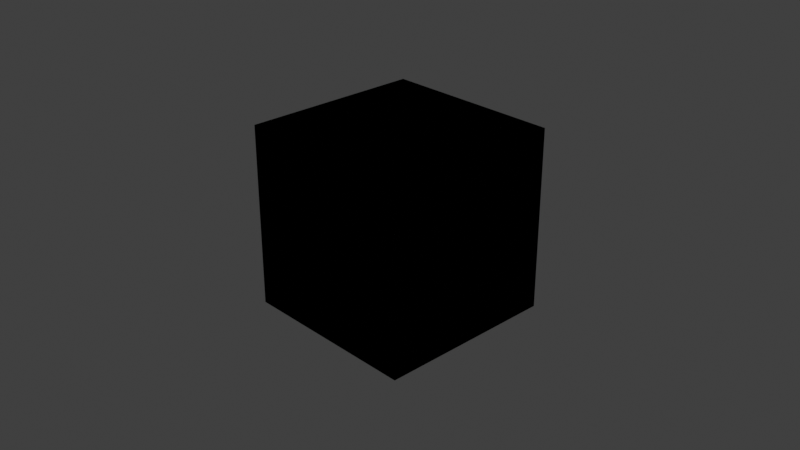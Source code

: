 # Source: lesson2.blend  (saved by Blender 3.0.42; exported with 4.5.12 LTS)
import bpy
from mathutils import Matrix  # noqa: F401  (used for matrix-valued properties, if any)

bpy.ops.wm.read_factory_settings(use_empty=True)
scene = bpy.context.scene
scene.name = 'Scene'

# ---- collections
col_collection = bpy.data.collections.new('Collection'); scene.collection.children.link(col_collection)

# ---- world
world_world = bpy.data.worlds.new('World'); scene.world = world_world
world_world.use_nodes = True; world_world.node_tree.nodes.clear()
_N = world_world.node_tree.nodes; _L = world_world.node_tree.links
n0 = _N.new('ShaderNodeOutputWorld'); n0.name = 'World Output'; n0.location = (300, 300)
n1 = _N.new('ShaderNodeBackground'); n1.name = 'Background'; n1.location = (10, 300)
n1.inputs[0].default_value = (0.05088, 0.05088, 0.05088, 1.0)
_L.new(n1.outputs[0], n0.inputs[0])
n0.is_active_output = True
world_world.color = (0.05088, 0.05088, 0.05088)
world_world.use_sun_shadow = False
world_world.sun_shadow_jitter_overblur = 0.0

# ---- cameras
cam_camera = bpy.data.cameras.new('Camera')
cam_camera.clip_end = 100.0
cam_camera.ortho_scale = 7.314

# ---- lights
light_light = bpy.data.lights.new('Light', 'POINT')
light_light.transmission_factor = 0.0
light_light.energy = 1000.0
light_light.shadow_soft_size = 0.1
light_light.shadow_maximum_resolution = 0.006
light_light.use_absolute_resolution = True

# ---- meshes
me_cube_014 = bpy.data.meshes.new('Cube.014')
me_cube_014.from_pydata([(-1.0, -1.0, -1.0), (-1.0, -1.0, 1.0), (-1.0, 1.0, -1.0), (-1.0, 1.0, 1.0), (1.0, -1.0, -1.0), (1.0, -1.0, 1.0), (1.0, 1.0, -1.0), (1.0, 1.0, 1.0)], [], [(0, 1, 3, 2), (2, 3, 7, 6), (6, 7, 5, 4), (4, 5, 1, 0), (2, 6, 4, 0), (7, 3, 1, 5)])
_uv = me_cube_014.uv_layers.new(name='UVMap')
_uv.uv.foreach_set('vector', [0.375, 0.0, 0.625, 0.0, 0.625, 0.25, 0.375, 0.25, 0.375, 0.25, 0.625, 0.25, 0.625, 0.5, 0.375, 0.5, 0.375, 0.5, 0.625, 0.5, 0.625, 0.75, 0.375, 0.75, 0.375, 0.75, 0.625, 0.75, 0.625, 1.0, 0.375, 1.0, 0.125, 0.5, 0.375, 0.5, 0.375, 0.75, 0.125, 0.75, 0.625, 0.5, 0.875, 0.5, 0.875, 0.75, 0.625, 0.75])
me_cube_014.use_remesh_fix_poles = True
me_cube_014.use_remesh_preserve_attributes = False
me_cube_014.update()
me_cube_015 = bpy.data.meshes.new('Cube.015')
me_cube_015.from_pydata([(-1.0, -1.0, -1.0), (-1.0, -1.0, 1.0), (-1.0, 1.0, -1.0), (-1.0, 1.0, 1.0), (1.0, -1.0, -1.0), (1.0, -1.0, 1.0), (1.0, 1.0, -1.0), (1.0, 1.0, 1.0)], [], [(0, 1, 3, 2), (2, 3, 7, 6), (6, 7, 5, 4), (4, 5, 1, 0), (2, 6, 4, 0), (7, 3, 1, 5)])
_uv = me_cube_015.uv_layers.new(name='UVMap')
_uv.uv.foreach_set('vector', [0.375, 0.0, 0.625, 0.0, 0.625, 0.25, 0.375, 0.25, 0.375, 0.25, 0.625, 0.25, 0.625, 0.5, 0.375, 0.5, 0.375, 0.5, 0.625, 0.5, 0.625, 0.75, 0.375, 0.75, 0.375, 0.75, 0.625, 0.75, 0.625, 1.0, 0.375, 1.0, 0.125, 0.5, 0.375, 0.5, 0.375, 0.75, 0.125, 0.75, 0.625, 0.5, 0.875, 0.5, 0.875, 0.75, 0.625, 0.75])
me_cube_015.use_remesh_fix_poles = True
me_cube_015.use_remesh_preserve_attributes = False
me_cube_015.update()
me_cube_016 = bpy.data.meshes.new('Cube.016')
me_cube_016.from_pydata([(-1.0, -1.0, -1.0), (-1.0, -1.0, 1.0), (-1.0, 1.0, -1.0), (-1.0, 1.0, 1.0), (1.0, -1.0, -1.0), (1.0, -1.0, 1.0), (1.0, 1.0, -1.0), (1.0, 1.0, 1.0)], [], [(0, 1, 3, 2), (2, 3, 7, 6), (6, 7, 5, 4), (4, 5, 1, 0), (2, 6, 4, 0), (7, 3, 1, 5)])
_uv = me_cube_016.uv_layers.new(name='UVMap')
_uv.uv.foreach_set('vector', [0.375, 0.0, 0.625, 0.0, 0.625, 0.25, 0.375, 0.25, 0.375, 0.25, 0.625, 0.25, 0.625, 0.5, 0.375, 0.5, 0.375, 0.5, 0.625, 0.5, 0.625, 0.75, 0.375, 0.75, 0.375, 0.75, 0.625, 0.75, 0.625, 1.0, 0.375, 1.0, 0.125, 0.5, 0.375, 0.5, 0.375, 0.75, 0.125, 0.75, 0.625, 0.5, 0.875, 0.5, 0.875, 0.75, 0.625, 0.75])
me_cube_016.use_remesh_fix_poles = True
me_cube_016.use_remesh_preserve_attributes = False
me_cube_016.update()
me_cube_017 = bpy.data.meshes.new('Cube.017')
me_cube_017.from_pydata([(-1.0, -1.0, -1.0), (-1.0, -1.0, 1.0), (-1.0, 1.0, -1.0), (-1.0, 1.0, 1.0), (1.0, -1.0, -1.0), (1.0, -1.0, 1.0), (1.0, 1.0, -1.0), (1.0, 1.0, 1.0)], [], [(0, 1, 3, 2), (2, 3, 7, 6), (6, 7, 5, 4), (4, 5, 1, 0), (2, 6, 4, 0), (7, 3, 1, 5)])
_uv = me_cube_017.uv_layers.new(name='UVMap')
_uv.uv.foreach_set('vector', [0.375, 0.0, 0.625, 0.0, 0.625, 0.25, 0.375, 0.25, 0.375, 0.25, 0.625, 0.25, 0.625, 0.5, 0.375, 0.5, 0.375, 0.5, 0.625, 0.5, 0.625, 0.75, 0.375, 0.75, 0.375, 0.75, 0.625, 0.75, 0.625, 1.0, 0.375, 1.0, 0.125, 0.5, 0.375, 0.5, 0.375, 0.75, 0.125, 0.75, 0.625, 0.5, 0.875, 0.5, 0.875, 0.75, 0.625, 0.75])
me_cube_017.use_remesh_fix_poles = True
me_cube_017.use_remesh_preserve_attributes = False
me_cube_017.update()

# ---- objects
ob_light = bpy.data.objects.new('Light', light_light)
ob_camera = bpy.data.objects.new('Camera', cam_camera)
ob_cube = bpy.data.objects.new('Cube', me_cube_014)
ob_cube_001 = bpy.data.objects.new('Cube.001', me_cube_015)
ob_cube_002 = bpy.data.objects.new('Cube.002', me_cube_016)
ob_cube_003 = bpy.data.objects.new('Cube.003', me_cube_017)

# ---- transforms, parenting, visibility, modifiers, constraints
ob_light.location = (4.076, 1.005, 5.904)
ob_light.rotation_euler = (0.6503, 0.05522, 1.866)
ob_light.lock_rotations_4d = False
ob_light.empty_display_type = 'ARROWS'
ob_light.color = (0.0, 0.0, 0.0, 0.0)
ob_light.lineart.crease_threshold = 0.0
ob_camera.location = (7.359, -6.926, 4.958)
ob_camera.rotation_euler = (1.109, 0.0, 0.8149)
ob_camera.lock_rotations_4d = False
ob_camera.empty_display_type = 'ARROWS'
ob_camera.color = (0.0, 0.0, 0.0, 0.0)
ob_camera.display_type = 'WIRE'
ob_camera.lineart.crease_threshold = 0.0
ob_cube.location = (0.0, 0.0, 0.0)
ob_cube_001.location = (0.0, 0.0, 0.0)
ob_cube_002.location = (0.0, 0.0, 0.0)
ob_cube_003.location = (0.0, 0.0, 0.0)

# ---- collection membership
col_collection.objects.link(ob_light)
col_collection.objects.link(ob_camera)
col_collection.objects.link(ob_cube)
col_collection.objects.link(ob_cube_001)
col_collection.objects.link(ob_cube_002)
col_collection.objects.link(ob_cube_003)

# ---- scene / render settings (as saved in the file)
scene.camera = ob_camera
scene.frame_start = 1; scene.frame_end = 180; scene.frame_set(103)
scene.render.engine = 'BLENDER_EEVEE_NEXT'
scene.render.fps = 30
scene.cycles.sampling_pattern = 'TABULATED_SOBOL'
scene.cycles.use_light_tree = False
scene.view_settings.view_transform = 'Standard'
bpy.context.view_layer.update()
